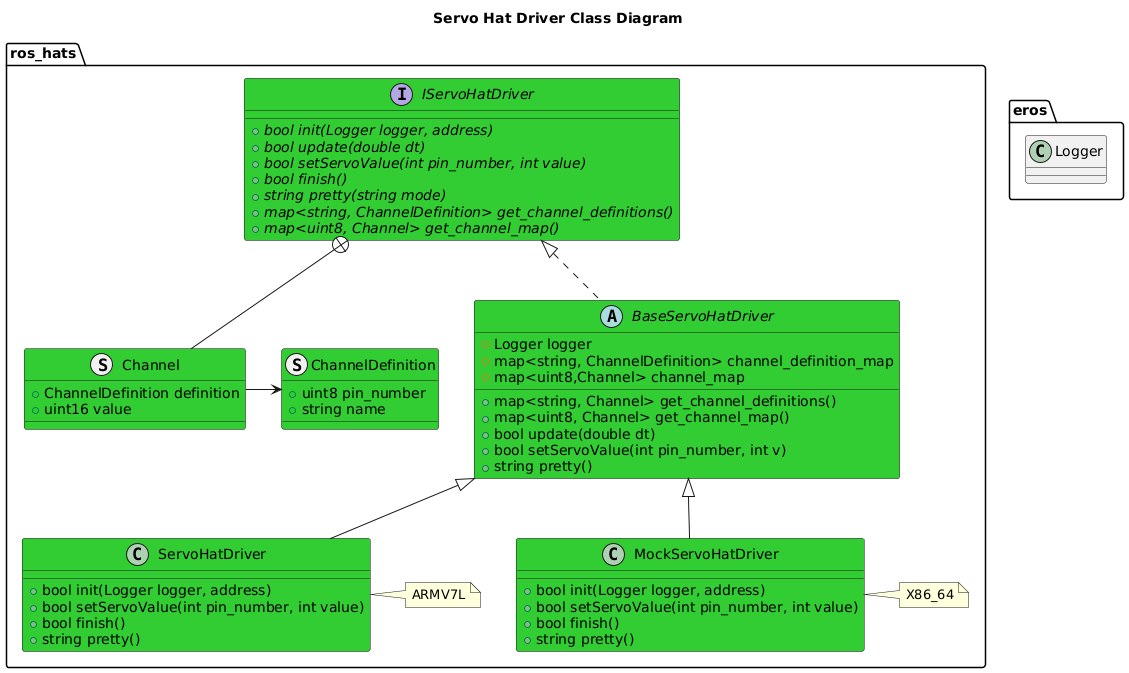

The diagram above was rendered by PlantUML. Its source (embedded in the PNG):
@startuml
title Servo Hat Driver Class Diagram
package eros {
    class Logger
}
namespace ros_hats{
struct ChannelDefinition #LimeGreen {
    +uint8 pin_number
    +string name
}
struct Channel #LimeGreen {
    +ChannelDefinition definition
    +uint16 value
}
Channel -> ChannelDefinition
interface IServoHatDriver #LimeGreen {
    +{abstract} bool init(Logger logger, address)
    +{abstract} bool update(double dt)
    +{abstract} bool setServoValue(int pin_number, int value)
    +{abstract} bool finish()
    +{abstract} string pretty(string mode)
    +{abstract} map<string, ChannelDefinition> get_channel_definitions()
    +{abstract} map<uint8, Channel> get_channel_map()

}
IServoHatDriver +-- Channel
abstract BaseServoHatDriver #LimeGreen {
    +map<string, Channel> get_channel_definitions()
    +map<uint8, Channel> get_channel_map()
    +bool update(double dt)
    +bool setServoValue(int pin_number, int v) 
    +string pretty()
    #Logger logger
    #map<string, ChannelDefinition> channel_definition_map
    #map<uint8,Channel> channel_map
}
IServoHatDriver <|.. BaseServoHatDriver
class ServoHatDriver #LimeGreen {
    +bool init(Logger logger, address)
    +bool setServoValue(int pin_number, int value)
    +bool finish()
    +string pretty()
}
note right of ServoHatDriver 
ARMV7L
end note
BaseServoHatDriver <|-- ServoHatDriver
class MockServoHatDriver #LimeGreen {
    +bool init(Logger logger, address)
    +bool setServoValue(int pin_number, int value)
    +bool finish()
    +string pretty()

}
note right of MockServoHatDriver 
X86_64
end note
BaseServoHatDriver <|-- MockServoHatDriver
}
@enduml